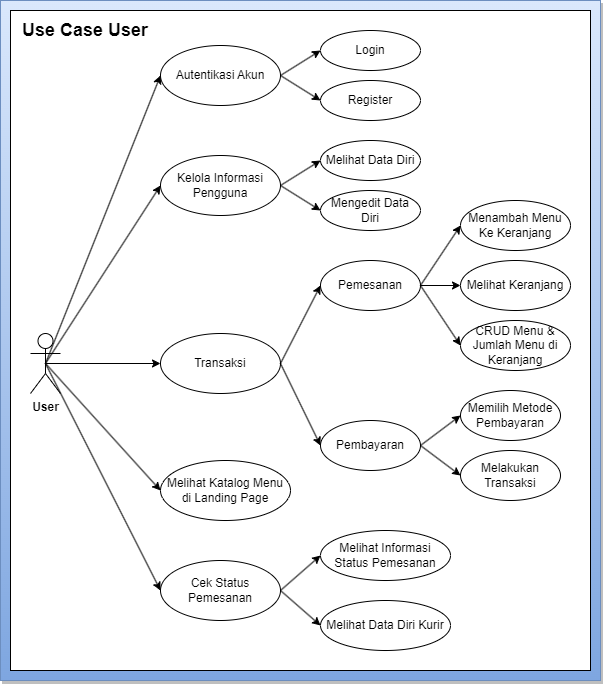

The diagram above was exported from draw.io. Its source (the exported page's mxGraphModel, read from the mxfile embedded in the PNG):
<mxGraphModel dx="941" dy="692" grid="1" gridSize="10" guides="1" tooltips="1" connect="1" arrows="1" fold="1" page="1" pageScale="1" pageWidth="827" pageHeight="1169" math="0" shadow="0">
  <root>
    <mxCell id="0" />
    <mxCell id="1" parent="0" />
    <mxCell id="HJNS3MHEEu8FEa74WUdX-22" value="" style="rounded=0;whiteSpace=wrap;html=1;fillColor=#dae8fc;strokeColor=#6c8ebf;gradientColor=#7ea6e0;shadow=1;" parent="1" vertex="1">
      <mxGeometry x="10" y="10" width="600" height="680" as="geometry" />
    </mxCell>
    <mxCell id="HJNS3MHEEu8FEa74WUdX-21" value="" style="rounded=0;whiteSpace=wrap;html=1;" parent="1" vertex="1">
      <mxGeometry x="20" y="20" width="580" height="660" as="geometry" />
    </mxCell>
    <mxCell id="HJNS3MHEEu8FEa74WUdX-2" style="rounded=0;orthogonalLoop=1;jettySize=auto;html=1;exitX=0.5;exitY=0.5;exitDx=0;exitDy=0;exitPerimeter=0;entryX=0;entryY=0.5;entryDx=0;entryDy=0;" parent="1" source="DxVFcLozTvVZ30CHYZOx-24" target="HJNS3MHEEu8FEa74WUdX-1" edge="1">
      <mxGeometry relative="1" as="geometry" />
    </mxCell>
    <mxCell id="DxVFcLozTvVZ30CHYZOx-24" value="&lt;b&gt;User&lt;/b&gt;" style="shape=umlActor;verticalLabelPosition=bottom;verticalAlign=top;html=1;outlineConnect=0;" parent="1" vertex="1">
      <mxGeometry x="40" y="343" width="30" height="60" as="geometry" />
    </mxCell>
    <mxCell id="DxVFcLozTvVZ30CHYZOx-25" value="Autentikasi Akun" style="ellipse;whiteSpace=wrap;html=1;" parent="1" vertex="1">
      <mxGeometry x="170" y="55" width="120" height="60" as="geometry" />
    </mxCell>
    <mxCell id="DxVFcLozTvVZ30CHYZOx-26" value="Register" style="ellipse;whiteSpace=wrap;html=1;" parent="1" vertex="1">
      <mxGeometry x="330" y="90" width="100" height="40" as="geometry" />
    </mxCell>
    <mxCell id="DxVFcLozTvVZ30CHYZOx-27" value="Login" style="ellipse;whiteSpace=wrap;html=1;" parent="1" vertex="1">
      <mxGeometry x="330" y="40" width="100" height="40" as="geometry" />
    </mxCell>
    <mxCell id="DxVFcLozTvVZ30CHYZOx-28" value="" style="endArrow=classic;html=1;rounded=0;exitX=1;exitY=0.5;exitDx=0;exitDy=0;entryX=0;entryY=0.5;entryDx=0;entryDy=0;" parent="1" source="DxVFcLozTvVZ30CHYZOx-25" target="DxVFcLozTvVZ30CHYZOx-27" edge="1">
      <mxGeometry width="50" height="50" relative="1" as="geometry">
        <mxPoint x="270" y="55" as="sourcePoint" />
        <mxPoint x="320" y="5" as="targetPoint" />
      </mxGeometry>
    </mxCell>
    <mxCell id="DxVFcLozTvVZ30CHYZOx-29" value="" style="endArrow=classic;html=1;rounded=0;exitX=1;exitY=0.5;exitDx=0;exitDy=0;entryX=0;entryY=0.5;entryDx=0;entryDy=0;" parent="1" source="DxVFcLozTvVZ30CHYZOx-25" target="DxVFcLozTvVZ30CHYZOx-26" edge="1">
      <mxGeometry width="50" height="50" relative="1" as="geometry">
        <mxPoint x="270" y="55" as="sourcePoint" />
        <mxPoint x="320" y="5" as="targetPoint" />
      </mxGeometry>
    </mxCell>
    <mxCell id="DxVFcLozTvVZ30CHYZOx-30" value="Transaksi" style="ellipse;whiteSpace=wrap;html=1;" parent="1" vertex="1">
      <mxGeometry x="170" y="343" width="120" height="60" as="geometry" />
    </mxCell>
    <mxCell id="DxVFcLozTvVZ30CHYZOx-31" value="Pembayaran" style="ellipse;whiteSpace=wrap;html=1;" parent="1" vertex="1">
      <mxGeometry x="330" y="430" width="100" height="50" as="geometry" />
    </mxCell>
    <mxCell id="DxVFcLozTvVZ30CHYZOx-32" value="Pemesanan" style="ellipse;whiteSpace=wrap;html=1;" parent="1" vertex="1">
      <mxGeometry x="330" y="270" width="100" height="50" as="geometry" />
    </mxCell>
    <mxCell id="DxVFcLozTvVZ30CHYZOx-33" value="" style="endArrow=classic;html=1;rounded=0;exitX=1;exitY=0.5;exitDx=0;exitDy=0;entryX=0;entryY=0.5;entryDx=0;entryDy=0;" parent="1" source="DxVFcLozTvVZ30CHYZOx-30" target="DxVFcLozTvVZ30CHYZOx-32" edge="1">
      <mxGeometry width="50" height="50" relative="1" as="geometry">
        <mxPoint x="290" y="376" as="sourcePoint" />
        <mxPoint x="330" y="341" as="targetPoint" />
      </mxGeometry>
    </mxCell>
    <mxCell id="DxVFcLozTvVZ30CHYZOx-34" value="" style="endArrow=classic;html=1;rounded=0;exitX=1;exitY=0.5;exitDx=0;exitDy=0;entryX=0;entryY=0.5;entryDx=0;entryDy=0;" parent="1" source="DxVFcLozTvVZ30CHYZOx-30" target="DxVFcLozTvVZ30CHYZOx-31" edge="1">
      <mxGeometry width="50" height="50" relative="1" as="geometry">
        <mxPoint x="290" y="376" as="sourcePoint" />
        <mxPoint x="320" y="301" as="targetPoint" />
      </mxGeometry>
    </mxCell>
    <mxCell id="DxVFcLozTvVZ30CHYZOx-35" value="Cek Status Pemesanan" style="ellipse;whiteSpace=wrap;html=1;" parent="1" vertex="1">
      <mxGeometry x="170" y="570" width="120" height="60" as="geometry" />
    </mxCell>
    <mxCell id="DxVFcLozTvVZ30CHYZOx-36" value="Melihat Data Diri Kurir" style="ellipse;whiteSpace=wrap;html=1;" parent="1" vertex="1">
      <mxGeometry x="330" y="610" width="130" height="50" as="geometry" />
    </mxCell>
    <mxCell id="DxVFcLozTvVZ30CHYZOx-38" value="Melihat Informasi Status Pemesanan" style="ellipse;whiteSpace=wrap;html=1;" parent="1" vertex="1">
      <mxGeometry x="330" y="540" width="130" height="50" as="geometry" />
    </mxCell>
    <mxCell id="DxVFcLozTvVZ30CHYZOx-39" value="" style="endArrow=classic;html=1;rounded=0;exitX=1;exitY=0.5;exitDx=0;exitDy=0;entryX=0;entryY=0.5;entryDx=0;entryDy=0;" parent="1" source="DxVFcLozTvVZ30CHYZOx-35" target="DxVFcLozTvVZ30CHYZOx-38" edge="1">
      <mxGeometry width="50" height="50" relative="1" as="geometry">
        <mxPoint x="260" y="570" as="sourcePoint" />
        <mxPoint x="310" y="520" as="targetPoint" />
      </mxGeometry>
    </mxCell>
    <mxCell id="DxVFcLozTvVZ30CHYZOx-40" value="" style="endArrow=classic;html=1;rounded=0;exitX=1;exitY=0.5;exitDx=0;exitDy=0;entryX=0;entryY=0.5;entryDx=0;entryDy=0;" parent="1" source="DxVFcLozTvVZ30CHYZOx-35" target="DxVFcLozTvVZ30CHYZOx-36" edge="1">
      <mxGeometry width="50" height="50" relative="1" as="geometry">
        <mxPoint x="260" y="570" as="sourcePoint" />
        <mxPoint x="310" y="520" as="targetPoint" />
      </mxGeometry>
    </mxCell>
    <mxCell id="DxVFcLozTvVZ30CHYZOx-42" value="" style="endArrow=classic;html=1;rounded=0;exitX=0.5;exitY=0.5;exitDx=0;exitDy=0;exitPerimeter=0;entryX=0;entryY=0.5;entryDx=0;entryDy=0;" parent="1" source="DxVFcLozTvVZ30CHYZOx-24" target="DxVFcLozTvVZ30CHYZOx-25" edge="1">
      <mxGeometry width="50" height="50" relative="1" as="geometry">
        <mxPoint x="60" y="452" as="sourcePoint" />
        <mxPoint x="110" y="402" as="targetPoint" />
      </mxGeometry>
    </mxCell>
    <mxCell id="DxVFcLozTvVZ30CHYZOx-43" value="" style="endArrow=classic;html=1;rounded=0;exitX=0.5;exitY=0.5;exitDx=0;exitDy=0;exitPerimeter=0;entryX=0;entryY=0.5;entryDx=0;entryDy=0;" parent="1" source="DxVFcLozTvVZ30CHYZOx-24" target="DxVFcLozTvVZ30CHYZOx-30" edge="1">
      <mxGeometry width="50" height="50" relative="1" as="geometry">
        <mxPoint x="70" y="462" as="sourcePoint" />
        <mxPoint x="120" y="412" as="targetPoint" />
      </mxGeometry>
    </mxCell>
    <mxCell id="DxVFcLozTvVZ30CHYZOx-44" value="" style="endArrow=classic;html=1;rounded=0;exitX=0.5;exitY=0.5;exitDx=0;exitDy=0;exitPerimeter=0;entryX=0;entryY=0.5;entryDx=0;entryDy=0;" parent="1" source="DxVFcLozTvVZ30CHYZOx-24" target="DxVFcLozTvVZ30CHYZOx-35" edge="1">
      <mxGeometry width="50" height="50" relative="1" as="geometry">
        <mxPoint x="80" y="472" as="sourcePoint" />
        <mxPoint x="130" y="422" as="targetPoint" />
      </mxGeometry>
    </mxCell>
    <mxCell id="DxVFcLozTvVZ30CHYZOx-45" value="&lt;b style=&quot;font-size: 18px;&quot;&gt;&lt;font style=&quot;font-size: 18px;&quot;&gt;Use Case User&lt;/font&gt;&lt;/b&gt;" style="text;html=1;align=center;verticalAlign=middle;whiteSpace=wrap;rounded=0;fontSize=18;" parent="1" vertex="1">
      <mxGeometry x="30" y="20" width="130" height="40" as="geometry" />
    </mxCell>
    <mxCell id="HJNS3MHEEu8FEa74WUdX-1" value="Kelola Informasi Pengguna" style="ellipse;whiteSpace=wrap;html=1;" parent="1" vertex="1">
      <mxGeometry x="170" y="165" width="120" height="60" as="geometry" />
    </mxCell>
    <mxCell id="HJNS3MHEEu8FEa74WUdX-5" value="Melihat Data Diri" style="ellipse;whiteSpace=wrap;html=1;" parent="1" vertex="1">
      <mxGeometry x="330" y="150" width="100" height="40" as="geometry" />
    </mxCell>
    <mxCell id="HJNS3MHEEu8FEa74WUdX-6" value="Mengedit Data Diri" style="ellipse;whiteSpace=wrap;html=1;" parent="1" vertex="1">
      <mxGeometry x="330" y="200" width="100" height="40" as="geometry" />
    </mxCell>
    <mxCell id="HJNS3MHEEu8FEa74WUdX-7" value="" style="endArrow=classic;html=1;rounded=0;exitX=1;exitY=0.5;exitDx=0;exitDy=0;entryX=0;entryY=0.5;entryDx=0;entryDy=0;" parent="1" source="HJNS3MHEEu8FEa74WUdX-1" target="HJNS3MHEEu8FEa74WUdX-5" edge="1">
      <mxGeometry width="50" height="50" relative="1" as="geometry">
        <mxPoint x="300" y="85" as="sourcePoint" />
        <mxPoint x="340" y="50" as="targetPoint" />
      </mxGeometry>
    </mxCell>
    <mxCell id="HJNS3MHEEu8FEa74WUdX-8" value="" style="endArrow=classic;html=1;rounded=0;exitX=1;exitY=0.5;exitDx=0;exitDy=0;entryX=0;entryY=0.5;entryDx=0;entryDy=0;" parent="1" source="HJNS3MHEEu8FEa74WUdX-1" target="HJNS3MHEEu8FEa74WUdX-6" edge="1">
      <mxGeometry width="50" height="50" relative="1" as="geometry">
        <mxPoint x="300" y="235" as="sourcePoint" />
        <mxPoint x="340" y="200" as="targetPoint" />
      </mxGeometry>
    </mxCell>
    <mxCell id="HJNS3MHEEu8FEa74WUdX-9" value="Menambah Menu Ke Keranjang" style="ellipse;whiteSpace=wrap;html=1;" parent="1" vertex="1">
      <mxGeometry x="470" y="210" width="110" height="50" as="geometry" />
    </mxCell>
    <mxCell id="HJNS3MHEEu8FEa74WUdX-10" value="Melihat Keranjang" style="ellipse;whiteSpace=wrap;html=1;" parent="1" vertex="1">
      <mxGeometry x="470" y="270" width="110" height="50" as="geometry" />
    </mxCell>
    <mxCell id="HJNS3MHEEu8FEa74WUdX-11" value="CRUD Menu &amp;amp; Jumlah Menu di Keranjang" style="ellipse;whiteSpace=wrap;html=1;" parent="1" vertex="1">
      <mxGeometry x="470" y="330" width="110" height="50" as="geometry" />
    </mxCell>
    <mxCell id="HJNS3MHEEu8FEa74WUdX-12" value="Memilih Metode Pembayaran" style="ellipse;whiteSpace=wrap;html=1;" parent="1" vertex="1">
      <mxGeometry x="470" y="400" width="100" height="50" as="geometry" />
    </mxCell>
    <mxCell id="HJNS3MHEEu8FEa74WUdX-13" value="Melihat Katalog Menu di Landing Page" style="ellipse;whiteSpace=wrap;html=1;" parent="1" vertex="1">
      <mxGeometry x="170" y="470" width="130" height="60" as="geometry" />
    </mxCell>
    <mxCell id="HJNS3MHEEu8FEa74WUdX-14" style="rounded=0;orthogonalLoop=1;jettySize=auto;html=1;exitX=0.5;exitY=0.5;exitDx=0;exitDy=0;exitPerimeter=0;entryX=0;entryY=0.5;entryDx=0;entryDy=0;" parent="1" source="DxVFcLozTvVZ30CHYZOx-24" target="HJNS3MHEEu8FEa74WUdX-13" edge="1">
      <mxGeometry relative="1" as="geometry">
        <mxPoint x="-5" y="408" as="sourcePoint" />
        <mxPoint x="180" y="140" as="targetPoint" />
      </mxGeometry>
    </mxCell>
    <mxCell id="HJNS3MHEEu8FEa74WUdX-15" value="" style="endArrow=classic;html=1;rounded=0;exitX=1;exitY=0.5;exitDx=0;exitDy=0;entryX=0;entryY=0.5;entryDx=0;entryDy=0;" parent="1" source="DxVFcLozTvVZ30CHYZOx-32" target="HJNS3MHEEu8FEa74WUdX-11" edge="1">
      <mxGeometry width="50" height="50" relative="1" as="geometry">
        <mxPoint x="300" y="340" as="sourcePoint" />
        <mxPoint x="340" y="305" as="targetPoint" />
      </mxGeometry>
    </mxCell>
    <mxCell id="HJNS3MHEEu8FEa74WUdX-16" value="" style="endArrow=classic;html=1;rounded=0;exitX=1;exitY=0.5;exitDx=0;exitDy=0;entryX=0;entryY=0.5;entryDx=0;entryDy=0;" parent="1" source="DxVFcLozTvVZ30CHYZOx-32" target="HJNS3MHEEu8FEa74WUdX-9" edge="1">
      <mxGeometry width="50" height="50" relative="1" as="geometry">
        <mxPoint x="310" y="350" as="sourcePoint" />
        <mxPoint x="350" y="315" as="targetPoint" />
      </mxGeometry>
    </mxCell>
    <mxCell id="HJNS3MHEEu8FEa74WUdX-17" value="" style="endArrow=classic;html=1;rounded=0;exitX=1;exitY=0.5;exitDx=0;exitDy=0;entryX=0;entryY=0.5;entryDx=0;entryDy=0;" parent="1" source="DxVFcLozTvVZ30CHYZOx-32" target="HJNS3MHEEu8FEa74WUdX-10" edge="1">
      <mxGeometry width="50" height="50" relative="1" as="geometry">
        <mxPoint x="320" y="360" as="sourcePoint" />
        <mxPoint x="360" y="325" as="targetPoint" />
      </mxGeometry>
    </mxCell>
    <mxCell id="HJNS3MHEEu8FEa74WUdX-18" value="Melakukan Transaksi" style="ellipse;whiteSpace=wrap;html=1;" parent="1" vertex="1">
      <mxGeometry x="470" y="460" width="100" height="50" as="geometry" />
    </mxCell>
    <mxCell id="HJNS3MHEEu8FEa74WUdX-19" value="" style="endArrow=classic;html=1;rounded=0;exitX=1;exitY=0.5;exitDx=0;exitDy=0;entryX=0;entryY=0.5;entryDx=0;entryDy=0;" parent="1" source="DxVFcLozTvVZ30CHYZOx-31" target="HJNS3MHEEu8FEa74WUdX-12" edge="1">
      <mxGeometry width="50" height="50" relative="1" as="geometry">
        <mxPoint x="440" y="300" as="sourcePoint" />
        <mxPoint x="500" y="370" as="targetPoint" />
      </mxGeometry>
    </mxCell>
    <mxCell id="HJNS3MHEEu8FEa74WUdX-20" value="" style="endArrow=classic;html=1;rounded=0;exitX=1;exitY=0.5;exitDx=0;exitDy=0;entryX=0;entryY=0.5;entryDx=0;entryDy=0;" parent="1" source="DxVFcLozTvVZ30CHYZOx-31" target="HJNS3MHEEu8FEa74WUdX-18" edge="1">
      <mxGeometry width="50" height="50" relative="1" as="geometry">
        <mxPoint x="440" y="396" as="sourcePoint" />
        <mxPoint x="490" y="446" as="targetPoint" />
      </mxGeometry>
    </mxCell>
  </root>
</mxGraphModel>